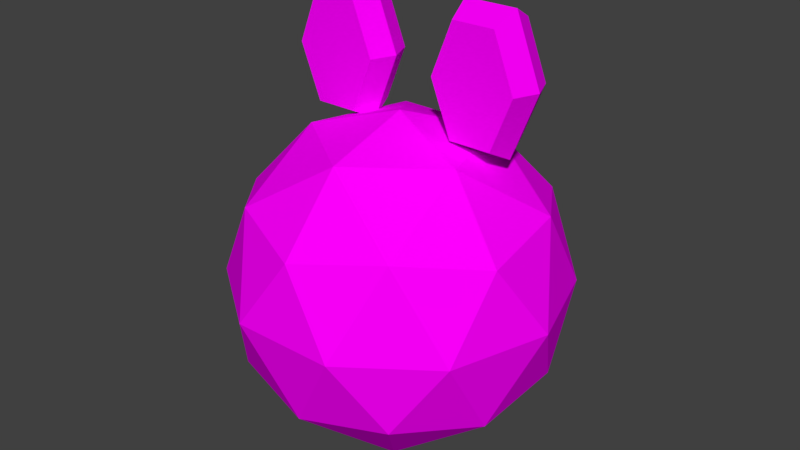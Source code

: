 # Source: fire_ball_character.blend  (saved by Blender 2.79.0; exported with 4.5.12 LTS)
import bpy
from mathutils import Matrix  # noqa: F401  (used for matrix-valued properties, if any)

bpy.ops.wm.read_factory_settings(use_empty=True)
scene = bpy.context.scene
scene.name = 'Scene'

# ---- collections
col_collection_1 = bpy.data.collections.new('Collection 1'); scene.collection.children.link(col_collection_1)

# ---- images (referenced by path relative to the original .blend; pixels are not part of the script)
import os
ASSET_DIR = os.environ.get("B2B_ASSET_DIR", "")  # directory of the original .blend (textures are referenced by path, not embedded)
HERE = os.path.dirname(os.path.abspath(__file__))  # packed textures are extracted next to this script under _unpacked/

def load_image(name, relpath, width, height, colorspace="sRGB"):
    """Load a texture the original file referenced (path relative to the .blend, or extracted next to this script)."""
    p = next((c for c in (os.path.join(HERE, relpath), os.path.join(ASSET_DIR, relpath)) if relpath and os.path.exists(c)), "")
    if p:
        img = bpy.data.images.load(p, check_existing=True)
        img.name = name
    else:  # same state as the original file: an image datablock whose file is absent (Cycles renders it pink)
        img = bpy.data.images.new(name, width, height)
        img.source = "FILE"
        img.filepath = "//" + (relpath or name)
    img.colorspace_settings.name = colorspace
    return img
img_body = load_image('body', 'body.png', 1024, 1024, 'sRGB')
img_eyes = load_image('eyes', 'eyes.png', 1024, 1024, 'sRGB')

# ---- materials (node trees are filled in below, after node groups)
mat_body = bpy.data.materials.new('body')
mat_body.alpha_threshold = 0.0
mat_body.roughness = 0.5
mat_eyes = bpy.data.materials.new('eyes')
mat_eyes.alpha_threshold = 0.0
mat_eyes.roughness = 0.5

# ---- material node trees
mat_body.use_nodes = True; mat_body.node_tree.nodes.clear()
_N = mat_body.node_tree.nodes; _L = mat_body.node_tree.links
n0 = _N.new('ShaderNodeOutputMaterial'); n0.name = 'Material Output'; n0.location = (300, 300)
n1 = _N.new('ShaderNodeBsdfDiffuse'); n1.name = 'Diffuse BSDF'; n1.location = (10, 300)
n2 = _N.new('ShaderNodeTexImage'); n2.name = 'Image Texture'; n2.location = (-386, 184)
n2.width = 140
n2.image = img_body
_L.new(n1.outputs[0], n0.inputs[0])
_L.new(n2.outputs[0], n1.inputs[0])
n0.is_active_output = True
mat_eyes.use_nodes = True; mat_eyes.node_tree.nodes.clear()
_N = mat_eyes.node_tree.nodes; _L = mat_eyes.node_tree.links
n0 = _N.new('ShaderNodeOutputMaterial'); n0.name = 'Material Output'; n0.location = (300, 300)
n1 = _N.new('ShaderNodeBsdfDiffuse'); n1.name = 'Diffuse BSDF'; n1.location = (10, 300)
n2 = _N.new('ShaderNodeTexImage'); n2.name = 'Image Texture'; n2.location = (-271, 179)
n2.width = 140
n2.image = img_eyes
_L.new(n1.outputs[0], n0.inputs[0])
_L.new(n2.outputs[0], n1.inputs[0])
n0.is_active_output = True

# ---- world
world_world = bpy.data.worlds.new('World'); scene.world = world_world
world_world.color = (0.05088, 0.05088, 0.05088)
world_world.use_sun_shadow = False
world_world.sun_shadow_jitter_overblur = 0.0
world_world.cycles.sampling_method = 'MANUAL'

# ---- meshes
me_icosphere = bpy.data.meshes.new('Icosphere')
me_icosphere.from_pydata([(-1.604e-09, -1.954e-10, 0.0005062), (0.5257, -0.7236, 0.5533), (-0.5257, -0.7236, 0.5533), (-0.8506, 0.2764, 0.5533), (4.441e-06, 0.8944, 0.5533), (0.8506, 0.2764, 0.5533), (-4.441e-06, -0.8944, 1.448), (-0.8506, -0.2764, 1.448), (-0.5257, 0.7236, 1.448), (0.5257, 0.7236, 1.448), (0.8506, -0.2764, 1.448), (-1.604e-09, -1.954e-10, 2.001), (-0.309, -0.4253, 0.1499), (0.309, -0.4253, 0.1499), (4.739e-06, -0.8506, 0.4748), (0.809, -0.2629, 0.4748), (0.5, 0.1625, 0.1499), (-0.5, 0.1625, 0.1499), (-0.809, -0.2629, 0.4748), (2.623e-06, 0.5257, 0.1499), (-0.5, 0.6882, 0.4748), (0.5, 0.6882, 0.4748), (0.809, -0.5878, 1.001), (1.0, -4.56e-06, 1.001), (-0.309, -0.9511, 1.001), (0.309, -0.9511, 1.001), (-1.0, 4.56e-06, 1.001), (-0.809, -0.5878, 1.001), (-0.309, 0.9511, 1.001), (-0.809, 0.5878, 1.001), (0.809, 0.5878, 1.001), (0.309, 0.9511, 1.001), (0.5, -0.6882, 1.526), (-0.5, -0.6882, 1.526), (-0.809, 0.2629, 1.526), (-4.768e-06, 0.8506, 1.526), (0.809, 0.2629, 1.526), (-2.623e-06, -0.5257, 1.851), (0.5, -0.1625, 1.851), (-0.5, -0.1625, 1.851), (-0.309, 0.4253, 1.851), (0.309, 0.4253, 1.851), (0.3311, -1.197e-08, 1.91), (0.2046, -3.195e-08, 2.231), (0.3311, -1.986e-08, 2.553), (0.584, -2.869e-09, 2.553), (0.7105, 9.57e-09, 2.231), (0.584, -2.521e-09, 1.91), (0.3311, 0.2895, 1.91), (0.2046, 0.2895, 2.231), (0.3311, 0.2895, 2.553), (0.584, 0.2895, 2.553), (0.7105, 0.2895, 2.231), (0.584, 0.2895, 1.91), (0.6141, 0.1447, 1.833), (0.301, 0.1447, 1.833), (0.6141, 0.1447, 2.63), (0.7706, 0.1447, 2.231), (0.1445, 0.1447, 2.231), (0.301, 0.1447, 2.63), (-0.3311, -1.197e-08, 1.91), (-0.2046, -3.195e-08, 2.231), (-0.3311, -1.986e-08, 2.553), (-0.584, -2.869e-09, 2.553), (-0.7105, 9.57e-09, 2.231), (-0.584, -2.521e-09, 1.91), (-0.3311, 0.2895, 1.91), (-0.2046, 0.2895, 2.231), (-0.3311, 0.2895, 2.553), (-0.584, 0.2895, 2.553), (-0.7105, 0.2895, 2.231), (-0.584, 0.2895, 1.91), (-0.6141, 0.1447, 1.833), (-0.301, 0.1447, 1.833), (-0.6141, 0.1447, 2.63), (-0.7706, 0.1447, 2.231), (-0.1445, 0.1447, 2.231), (-0.301, 0.1447, 2.63)], [], [(0, 13, 12), (1, 13, 15), (0, 12, 17), (0, 17, 19), (0, 19, 16), (1, 15, 22), (2, 14, 24), (3, 18, 26), (4, 20, 28), (5, 21, 30), (1, 22, 25), (2, 24, 27), (3, 26, 29), (4, 28, 31), (5, 30, 23), (6, 32, 37), (7, 33, 39), (8, 34, 40), (9, 35, 41), (10, 36, 38), (38, 41, 11), (38, 36, 41), (36, 9, 41), (41, 40, 11), (41, 35, 40), (35, 8, 40), (40, 39, 11), (40, 34, 39), (34, 7, 39), (39, 37, 11), (39, 33, 37), (33, 6, 37), (37, 38, 11), (37, 32, 38), (32, 10, 38), (23, 36, 10), (23, 30, 36), (30, 9, 36), (31, 35, 9), (31, 28, 35), (28, 8, 35), (29, 34, 8), (29, 26, 34), (26, 7, 34), (27, 33, 7), (27, 24, 33), (24, 6, 33), (25, 32, 6), (25, 22, 32), (22, 10, 32), (30, 31, 9), (30, 21, 31), (21, 4, 31), (28, 29, 8), (28, 20, 29), (20, 3, 29), (26, 27, 7), (26, 18, 27), (18, 2, 27), (24, 25, 6), (24, 14, 25), (14, 1, 25), (22, 23, 10), (22, 15, 23), (15, 5, 23), (16, 21, 5), (16, 19, 21), (19, 4, 21), (19, 20, 4), (19, 17, 20), (17, 3, 20), (17, 18, 3), (17, 12, 18), (12, 2, 18), (15, 16, 5), (15, 13, 16), (13, 0, 16), (12, 14, 2), (12, 13, 14), (13, 1, 14), (43, 42, 47, 46, 45, 44), (49, 50, 51, 52, 53, 48), (55, 48, 53, 54), (57, 52, 51, 56), (59, 50, 49, 58), (54, 53, 52, 57), (56, 51, 50, 59), (58, 49, 48, 55), (43, 58, 55, 42), (45, 56, 59, 44), (47, 54, 57, 46), (44, 59, 58, 43), (46, 57, 56, 45), (42, 55, 54, 47), (61, 62, 63, 64, 65, 60), (67, 66, 71, 70, 69, 68), (73, 72, 71, 66), (75, 74, 69, 70), (77, 76, 67, 68), (72, 75, 70, 71), (74, 77, 68, 69), (76, 73, 66, 67), (61, 60, 73, 76), (63, 62, 77, 74), (65, 64, 75, 72), (62, 61, 76, 77), (64, 63, 74, 75), (60, 65, 72, 73)])
me_icosphere.polygons.foreach_set('material_index', [0, 0, 0, 0, 0, 0, 0, 0, 0, 0, 0, 0, 0, 0, 0, 0, 0, 0, 0, 0, 0, 0, 0, 0, 0, 0, 0, 0, 0, 0, 0, 0, 0, 0, 0, 0, 0, 0, 0, 0, 0, 0, 0, 0, 0, 0, 0, 0, 0, 0, 0, 0, 0, 0, 0, 0, 0, 0, 0, 0, 0, 0, 0, 0, 0, 0, 0, 0, 0, 0, 0, 0, 0, 0, 0, 0, 0, 0, 0, 0, 1, 1, 1, 1, 1, 1, 1, 1, 1, 1, 1, 1, 1, 1, 1, 1, 1, 1, 1, 1, 1, 1, 1, 1, 1, 1, 1, 1])
_uv = me_icosphere.uv_layers.new(name='UVMap')
_uv.uv.foreach_set('vector', [0.25, 0.2629, 0.3086, 0.3054, 0.2276, 0.3318, 0.3783, 0.3561, 0.3086, 0.3054, 0.3933, 0.2629, 0.25, 0.2629, 0.2276, 0.3318, 0.1775, 0.2629, 0.25, 0.2629, 0.1775, 0.2629, 0.2276, 0.194, 0.25, 0.2629, 0.2276, 0.194, 0.3086, 0.2203, 0.3783, 0.3561, 0.3933, 0.2629, 0.4999, 0.344, 0.201, 0.4137, 0.2943, 0.3992, 0.2501, 0.5256, 0.09139, 0.2629, 0.134, 0.3471, 0.0001038, 0.3441, 0.201, 0.112, 0.134, 0.1786, 0.09546, 0.05034, 0.3783, 0.1696, 0.2943, 0.1265, 0.4043, 0.05023, 0.3783, 0.3561, 0.4999, 0.344, 0.4043, 0.4755, 0.201, 0.4137, 0.2501, 0.5256, 0.09546, 0.4754, 0.09139, 0.2629, 0.0001038, 0.3441, 0.0001025, 0.1816, 0.201, 0.112, 0.09546, 0.05034, 0.2501, 0.0001025, 0.3783, 0.1696, 0.4043, 0.05023, 0.4999, 0.1817, 0.799, 0.112, 0.866, 0.1786, 0.7724, 0.194, 0.6217, 0.1696, 0.7057, 0.1265, 0.6914, 0.2203, 0.6217, 0.3561, 0.6067, 0.2629, 0.6914, 0.3054, 0.799, 0.4137, 0.7057, 0.3992, 0.7724, 0.3318, 0.9086, 0.2629, 0.866, 0.3471, 0.8225, 0.2629, 0.8225, 0.2629, 0.7724, 0.3318, 0.75, 0.2629, 0.8225, 0.2629, 0.866, 0.3471, 0.7724, 0.3318, 0.866, 0.3471, 0.799, 0.4137, 0.7724, 0.3318, 0.7724, 0.3318, 0.6914, 0.3054, 0.75, 0.2629, 0.7724, 0.3318, 0.7057, 0.3992, 0.6914, 0.3054, 0.7057, 0.3992, 0.6217, 0.3561, 0.6914, 0.3054, 0.6914, 0.3054, 0.6914, 0.2203, 0.75, 0.2629, 0.6914, 0.3054, 0.6067, 0.2629, 0.6914, 0.2203, 0.6067, 0.2629, 0.6217, 0.1696, 0.6914, 0.2203, 0.6914, 0.2203, 0.7724, 0.194, 0.75, 0.2629, 0.6914, 0.2203, 0.7057, 0.1265, 0.7724, 0.194, 0.7057, 0.1265, 0.799, 0.112, 0.7724, 0.194, 0.7724, 0.194, 0.8225, 0.2629, 0.75, 0.2629, 0.7724, 0.194, 0.866, 0.1786, 0.8225, 0.2629, 0.866, 0.1786, 0.9086, 0.2629, 0.8225, 0.2629, 0.9999, 0.3441, 0.866, 0.3471, 0.9086, 0.2629, 0.9999, 0.3441, 0.9045, 0.4754, 0.866, 0.3471, 0.9045, 0.4754, 0.799, 0.4137, 0.866, 0.3471, 0.7499, 0.5256, 0.7057, 0.3992, 0.799, 0.4137, 0.7499, 0.5256, 0.5957, 0.4755, 0.7057, 0.3992, 0.5957, 0.4755, 0.6217, 0.3561, 0.7057, 0.3992, 0.5001, 0.344, 0.6067, 0.2629, 0.6217, 0.3561, 0.5001, 0.344, 0.5001, 0.1817, 0.6067, 0.2629, 0.5001, 0.1817, 0.6217, 0.1696, 0.6067, 0.2629, 0.5957, 0.05023, 0.7057, 0.1265, 0.6217, 0.1696, 0.5957, 0.05023, 0.7499, 0.0001025, 0.7057, 0.1265, 0.7499, 0.0001025, 0.799, 0.112, 0.7057, 0.1265, 0.9045, 0.05034, 0.866, 0.1786, 0.799, 0.112, 0.9045, 0.05034, 0.9999, 0.1816, 0.866, 0.1786, 0.9999, 0.1816, 0.9086, 0.2629, 0.866, 0.1786, 0.9045, 0.4754, 0.7499, 0.5256, 0.799, 0.4137, 0.4043, 0.05023, 0.2943, 0.1265, 0.2501, 0.0001025, 0.2943, 0.1265, 0.201, 0.112, 0.2501, 0.0001025, 0.5957, 0.4755, 0.5001, 0.344, 0.6217, 0.3561, 0.09546, 0.05034, 0.134, 0.1786, 0.0001025, 0.1816, 0.134, 0.1786, 0.09139, 0.2629, 0.0001025, 0.1816, 0.5001, 0.1817, 0.5957, 0.05023, 0.6217, 0.1696, 0.0001038, 0.3441, 0.134, 0.3471, 0.09546, 0.4754, 0.134, 0.3471, 0.201, 0.4137, 0.09546, 0.4754, 0.7499, 0.0001025, 0.9045, 0.05034, 0.799, 0.112, 0.2501, 0.5256, 0.2943, 0.3992, 0.4043, 0.4755, 0.2943, 0.3992, 0.3783, 0.3561, 0.4043, 0.4755, 0.9999, 0.1816, 0.9999, 0.3441, 0.9086, 0.2629, 0.4999, 0.344, 0.3933, 0.2629, 0.4999, 0.1817, 0.3933, 0.2629, 0.3783, 0.1696, 0.4999, 0.1817, 0.3086, 0.2203, 0.2943, 0.1265, 0.3783, 0.1696, 0.3086, 0.2203, 0.2276, 0.194, 0.2943, 0.1265, 0.2276, 0.194, 0.201, 0.112, 0.2943, 0.1265, 0.2276, 0.194, 0.134, 0.1786, 0.201, 0.112, 0.2276, 0.194, 0.1775, 0.2629, 0.134, 0.1786, 0.1775, 0.2629, 0.09139, 0.2629, 0.134, 0.1786, 0.1775, 0.2629, 0.134, 0.3471, 0.09139, 0.2629, 0.1775, 0.2629, 0.2276, 0.3318, 0.134, 0.3471, 0.2276, 0.3318, 0.201, 0.4137, 0.134, 0.3471, 0.3933, 0.2629, 0.3086, 0.2203, 0.3783, 0.1696, 0.3933, 0.2629, 0.3086, 0.3054, 0.3086, 0.2203, 0.3086, 0.3054, 0.25, 0.2629, 0.3086, 0.2203, 0.2276, 0.3318, 0.2943, 0.3992, 0.201, 0.4137, 0.2276, 0.3318, 0.3086, 0.3054, 0.2943, 0.3992, 0.3086, 0.3054, 0.3783, 0.3561, 0.2943, 0.3992, 0.0001712, 0.8375, 0.06398, 0.6751, 0.1916, 0.6751, 0.2554, 0.8375, 0.1916, 0.9998, 0.06398, 0.9998, 0.3109, 0.3738, 0.2318, 0.4388, 0.1642, 0.4123, 0.169, 0.3073, 0.246, 0.2384, 0.3125, 0.2694, 0.363, 0.2282, 0.3125, 0.2694, 0.246, 0.2384, 0.2519, 0.1761, 0.102, 0.275, 0.169, 0.3073, 0.1642, 0.4123, 0.115, 0.4526, 0.2269, 0.5019, 0.2318, 0.4388, 0.3109, 0.3738, 0.3775, 0.4061, 0.2519, 0.1761, 0.246, 0.2384, 0.169, 0.3073, 0.102, 0.275, 0.115, 0.4526, 0.1642, 0.4123, 0.2318, 0.4388, 0.2269, 0.5019, 0.3775, 0.4061, 0.3109, 0.3738, 0.3125, 0.2694, 0.363, 0.2282, 0.4785, 0.4551, 0.3775, 0.4061, 0.363, 0.2282, 0.4785, 0.1593, 0.0001712, 0.5215, 0.115, 0.4526, 0.2269, 0.5019, 0.2328, 0.6748, 0.2462, 0.0001712, 0.2519, 0.1761, 0.102, 0.275, 0.0003397, 0.226, 0.2328, 0.6748, 0.2269, 0.5019, 0.3775, 0.4061, 0.4785, 0.4551, 0.0003397, 0.226, 0.102, 0.275, 0.115, 0.4526, 0.0001712, 0.5215, 0.4785, 0.1593, 0.363, 0.2282, 0.2519, 0.1761, 0.2462, 0.0001712, 0.7341, 0.8375, 0.6703, 0.9998, 0.5427, 0.9998, 0.4788, 0.8375, 0.5427, 0.6751, 0.6703, 0.6751, 0.6465, 0.3738, 0.6449, 0.2694, 0.7114, 0.2384, 0.7885, 0.3074, 0.7932, 0.4123, 0.7256, 0.4389, 0.5944, 0.2282, 0.7056, 0.1761, 0.7114, 0.2384, 0.6449, 0.2694, 0.8554, 0.2751, 0.8424, 0.4527, 0.7932, 0.4123, 0.7885, 0.3074, 0.7304, 0.502, 0.5799, 0.406, 0.6465, 0.3738, 0.7256, 0.4389, 0.7056, 0.1761, 0.8554, 0.2751, 0.7885, 0.3074, 0.7114, 0.2384, 0.8424, 0.4527, 0.7304, 0.502, 0.7256, 0.4389, 0.7932, 0.4123, 0.5799, 0.406, 0.5944, 0.2282, 0.6449, 0.2694, 0.6465, 0.3738, 0.4788, 0.455, 0.479, 0.1592, 0.5944, 0.2282, 0.5799, 0.406, 0.9571, 0.5216, 0.7245, 0.6748, 0.7304, 0.502, 0.8424, 0.4527, 0.7114, 0.0001712, 0.9571, 0.2261, 0.8554, 0.2751, 0.7056, 0.1761, 0.7245, 0.6748, 0.4788, 0.455, 0.5799, 0.406, 0.7304, 0.502, 0.9571, 0.2261, 0.9571, 0.5216, 0.8424, 0.4527, 0.8554, 0.2751, 0.479, 0.1592, 0.7114, 0.0001712, 0.7056, 0.1761, 0.5944, 0.2282])
me_icosphere.materials.append(mat_body)
me_icosphere.materials.append(mat_eyes)
me_icosphere.use_remesh_preserve_volume = False
me_icosphere.use_remesh_preserve_attributes = False
me_icosphere.use_mirror_vertex_groups = False
me_icosphere.use_paint_bone_selection = False
me_icosphere.use_paint_mask = True
me_icosphere.update()
arm_armature = bpy.data.armatures.new('Armature')  # bones are not reproduced

# ---- objects
ob_armature = bpy.data.objects.new('Armature', arm_armature)
ob_icosphere = bpy.data.objects.new('Icosphere', me_icosphere)

# ---- transforms, parenting, visibility, modifiers, constraints
ob_armature.location = (0.0, 0.0, 0.0)
ob_armature.lineart.crease_threshold = 0.0
ob_icosphere.parent = ob_armature
ob_icosphere.location = (0.0, 0.0, 0.0)
ob_icosphere.lineart.crease_threshold = 0.0
_vg = ob_icosphere.vertex_groups.new(name='root')
_vg.add([42, 43, 44, 45, 46, 47, 48, 49, 50, 51, 52, 53, 54, 55, 56, 57, 58, 59, 60, 61, 62, 63, 64, 65, 66, 67, 68, 69, 70, 71, 72, 73, 74, 75, 76, 77], 1.0, 'REPLACE')
_vg = ob_icosphere.vertex_groups.new(name='body')
_vg.add([0, 1, 2, 3, 4, 5, 6, 7, 8, 9, 10, 11, 12, 13, 14, 15, 16, 17, 18, 19, 20, 21, 22, 23, 24, 25, 26, 27, 28, 29, 30, 31, 32, 33, 34, 35, 36, 37, 38, 39, 40, 41], 1.0, 'REPLACE')
_m = ob_icosphere.modifiers.new('Armature', 'ARMATURE')
_m.object = ob_armature

# ---- collection membership
col_collection_1.objects.link(ob_armature)
col_collection_1.objects.link(ob_icosphere)

# ---- scene / render settings (as saved in the file)
scene.frame_start = 0; scene.frame_end = 31; scene.frame_set(16)
scene.render.engine = 'CYCLES'
scene.render.resolution_percentage = 50
scene.render.dither_intensity = 0.0
scene.cycles.use_denoising = False
scene.cycles.samples = 128
scene.cycles.sampling_pattern = 'TABULATED_SOBOL'
scene.cycles.use_adaptive_sampling = False
scene.cycles.use_light_tree = False
scene.cycles.blur_glossy = 0.0
scene.cycles.sample_clamp_indirect = 0.0
scene.view_settings.view_transform = 'Standard'
bpy.context.view_layer.update()

# ---- added for rendering (the .blend has no active camera and no usable light): camera, sun
cam_auto = bpy.data.cameras.new('AutoCamera')
cam_auto.lens = 50.0
cam_auto.sensor_width = 36.0
cam_auto.clip_end = 1000.0
ob_auto_camera = bpy.data.objects.new('AutoCamera', cam_auto)
scene.collection.objects.link(ob_auto_camera)
ob_auto_camera.location = (3.52746, -4.23295, 4.13651)
ob_auto_camera.rotation_euler = (1.09748, -7.21219e-08, 0.694738)
scene.camera = ob_auto_camera
light_auto_sun = bpy.data.lights.new('AutoSun', 'SUN')
light_auto_sun.energy = 3.0
light_auto_sun.angle = 0.0523599
ob_auto_sun = bpy.data.objects.new('AutoSun', light_auto_sun)
scene.collection.objects.link(ob_auto_sun)
ob_auto_sun.rotation_euler = (0.872665, 0.174533, 0.523599)
bpy.context.view_layer.update()
